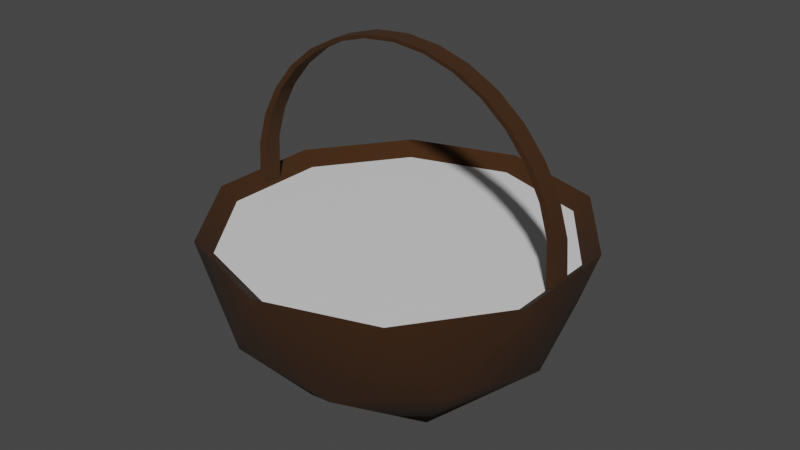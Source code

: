# Source: basket.blend  (saved by Blender 2.82.7; exported with 4.5.12 LTS)
import bpy
from mathutils import Matrix  # noqa: F401  (used for matrix-valued properties, if any)

bpy.ops.wm.read_factory_settings(use_empty=True)
scene = bpy.context.scene
scene.name = 'Scene'

# ---- collections
col_collection = bpy.data.collections.new('Collection'); scene.collection.children.link(col_collection)

# ---- materials (node trees are filled in below, after node groups)
mat_wood = bpy.data.materials.new('Wood')
mat_wood.use_transparent_shadow = False
mat_content = bpy.data.materials.new('Content')
mat_content.use_transparent_shadow = False

# ---- material node trees
mat_wood.use_nodes = True; mat_wood.node_tree.nodes.clear()
_N = mat_wood.node_tree.nodes; _L = mat_wood.node_tree.links
n0 = _N.new('ShaderNodeOutputMaterial'); n0.name = 'Material Output'; n0.location = (300, 300)
n1 = _N.new('ShaderNodeBsdfPrincipled'); n1.name = 'Principled BSDF'; n1.location = (10, 300)
n1.distribution = 'GGX'
n1.subsurface_method = 'BURLEY'
n1.inputs[0].default_value = (0.04203, 0.01356, 0.0, 1.0)
n1.inputs[2].default_value = 1.0
n1.inputs[3].default_value = 1.45
n1.inputs[27].default_value = (0.0, 0.0, 0.0, 1.0)
n1.inputs[28].default_value = 1.0
_L.new(n1.outputs[0], n0.inputs[0])
n0.is_active_output = True
mat_content.use_nodes = True; mat_content.node_tree.nodes.clear()
_N = mat_content.node_tree.nodes; _L = mat_content.node_tree.links
n0 = _N.new('ShaderNodeOutputMaterial'); n0.name = 'Material Output'; n0.location = (300, 300)
n1 = _N.new('ShaderNodeBsdfPrincipled'); n1.name = 'Principled BSDF'; n1.location = (10, 300)
n1.distribution = 'GGX'
n1.subsurface_method = 'BURLEY'
n1.inputs[3].default_value = 1.45
n1.inputs[27].default_value = (0.0, 0.0, 0.0, 1.0)
n1.inputs[28].default_value = 1.0
_L.new(n1.outputs[0], n0.inputs[0])
n0.is_active_output = True

# ---- world
world_world = bpy.data.worlds.new('World'); scene.world = world_world
world_world.use_nodes = True; world_world.node_tree.nodes.clear()
_N = world_world.node_tree.nodes; _L = world_world.node_tree.links
n0 = _N.new('ShaderNodeOutputWorld'); n0.name = 'World Output'; n0.location = (300, 300)
n1 = _N.new('ShaderNodeBackground'); n1.name = 'Background'; n1.location = (10, 300)
n1.inputs[0].default_value = (0.05088, 0.05088, 0.05088, 1.0)
_L.new(n1.outputs[0], n0.inputs[0])
n0.is_active_output = True
world_world.color = (0.05088, 0.05088, 0.05088)
world_world.use_sun_shadow = False
world_world.sun_shadow_jitter_overblur = 0.0

# ---- meshes
me_icosphere = bpy.data.meshes.new('Icosphere')
me_icosphere.from_pydata([(0.0, 0.0, -1.0), (0.7236, -0.5257, -0.4472), (-0.2764, -0.8506, -0.4472), (-0.8944, 0.0, -0.4472), (-0.2764, 0.8506, -0.4472), (0.7236, 0.5257, -0.4472), (-0.1625, -0.5, -0.8507), (0.4253, -0.309, -0.8507), (0.2629, -0.809, -0.5257), (0.8506, 0.0, -0.5257), (0.4253, 0.309, -0.8507), (-0.5257, 0.0, -0.8507), (-0.6882, -0.5, -0.5257), (-0.1625, 0.5, -0.8507), (-0.6882, 0.5, -0.5257), (0.2629, 0.809, -0.5257), (0.9511, -0.309, 0.0), (0.9511, 0.309, 0.0), (0.0, -1.0, 0.0), (0.5878, -0.809, 0.0), (-0.9511, -0.309, 0.0), (-0.5878, -0.809, 0.0), (-0.5878, 0.809, 0.0), (-0.9511, 0.309, 0.0), (0.5878, 0.809, 0.0), (0.0, 1.0, 0.0), (0.8687, 0.2823, -0.07242), (0.5369, 0.739, -0.07242), (-5.158e-10, 0.9135, -0.07242), (-0.5369, 0.739, -0.07242), (-0.8687, 0.2823, -0.07242), (-0.8687, -0.2823, -0.07242), (-0.5369, -0.739, -0.07242), (-5.158e-10, -0.9135, -0.07242), (0.5369, -0.739, -0.07242), (0.8687, -0.2823, -0.07242), (-1.532e-09, -0.05087, 0.9256), (-0.1824, -0.05087, 0.9076), (-0.3578, -0.05087, 0.8544), (-0.5194, -0.05087, 0.768), (-0.661, -0.05087, 0.6517), (-0.7773, -0.05087, 0.5101), (-0.8637, -0.05087, 0.3485), (-0.9169, -0.05087, 0.1731), (-0.9348, -0.05087, -0.07521), (0.5194, 0.05087, 0.768), (0.661, 0.05087, 0.6517), (0.7773, 0.05087, 0.5101), (0.8637, 0.05087, 0.3485), (0.9169, 0.05087, 0.1731), (0.9348, 0.05087, -0.07521), (-0.9348, 0.05087, -0.07521), (-0.9169, 0.05087, 0.1731), (-0.8637, 0.05087, 0.3485), (-0.7773, 0.05087, 0.5101), (-0.661, 0.05087, 0.6517), (-0.5194, 0.05087, 0.768), (-0.3578, 0.05087, 0.8544), (-0.1824, 0.05087, 0.9076), (-1.532e-09, 0.05087, 0.9256), (0.9348, -0.05087, -0.07521), (0.9169, -0.05087, 0.1731), (0.8637, -0.05087, 0.3485), (0.7773, -0.05087, 0.5101), (0.661, -0.05087, 0.6517), (0.5194, -0.05087, 0.768), (0.3577, -0.05087, 0.8544), (0.1824, -0.05087, 0.9076), (0.3577, 0.05087, 0.8544), (0.1824, 0.05087, 0.9076), (-1.784e-08, -0.04833, 0.9068), (-0.1733, -0.04833, 0.8897), (-0.3399, -0.04833, 0.8392), (-0.4935, -0.04833, 0.7571), (-0.6281, -0.04833, 0.6466), (-0.7386, -0.04833, 0.512), (-0.8206, -0.04833, 0.3585), (-0.8712, -0.04833, 0.1918), (-0.8882, -0.04833, -0.137), (0.4935, 0.04833, 0.7571), (0.6281, 0.04833, 0.6466), (0.7386, 0.04833, 0.512), (0.8206, 0.04833, 0.3585), (0.8712, 0.04833, 0.1918), (0.8882, 0.04833, -0.137), (-0.8882, 0.04833, -0.137), (-0.8712, 0.04833, 0.1918), (-0.8206, 0.04833, 0.3585), (-0.7386, 0.04833, 0.512), (-0.6281, 0.04833, 0.6466), (-0.4935, 0.04833, 0.7571), (-0.3399, 0.04833, 0.8392), (-0.1733, 0.04833, 0.8897), (-1.784e-08, 0.04833, 0.9068), (0.8882, -0.04833, -0.137), (0.8712, -0.04833, 0.1918), (0.8206, -0.04833, 0.3585), (0.7386, -0.04833, 0.512), (0.6281, -0.04833, 0.6466), (0.4935, -0.04833, 0.7571), (0.3399, -0.04833, 0.8392), (0.1733, -0.04833, 0.8897), (0.3399, 0.04833, 0.8392), (0.1733, 0.04833, 0.8897)], [], [(0, 7, 6), (1, 7, 9), (0, 6, 11), (0, 11, 13), (0, 13, 10), (1, 9, 16), (2, 8, 18), (3, 12, 20), (4, 14, 22), (5, 15, 24), (1, 16, 19), (2, 18, 21), (3, 20, 23), (4, 22, 25), (5, 24, 17), (24, 15, 25), (15, 4, 25), (22, 14, 23), (14, 3, 23), (20, 12, 21), (12, 2, 21), (18, 8, 19), (8, 1, 19), (16, 9, 17), (9, 5, 17), (10, 15, 5), (10, 13, 15), (13, 4, 15), (13, 14, 4), (13, 11, 14), (11, 3, 14), (11, 12, 3), (11, 6, 12), (6, 2, 12), (9, 10, 5), (9, 7, 10), (7, 0, 10), (6, 8, 2), (6, 7, 8), (7, 1, 8), (23, 20, 31, 30), (26, 27, 28, 29, 30, 31, 32, 33, 34, 35), (21, 18, 33, 32), (16, 17, 26, 35), (17, 24, 27, 26), (18, 19, 34, 33), (19, 16, 35, 34), (20, 21, 32, 31), (25, 22, 29, 28), (22, 23, 30, 29), (24, 25, 28, 27), (63, 47, 48, 62), (41, 54, 55, 40), (64, 46, 47, 63), (42, 53, 54, 41), (65, 45, 46, 64), (43, 52, 53, 42), (66, 68, 45, 65), (44, 51, 52, 43), (37, 58, 59, 36), (67, 69, 68, 66), (38, 57, 58, 37), (36, 59, 69, 67), (61, 49, 50, 60), (39, 56, 57, 38), (62, 48, 49, 61), (40, 55, 56, 39), (97, 96, 82, 81), (75, 74, 89, 88), (98, 97, 81, 80), (76, 75, 88, 87), (99, 98, 80, 79), (77, 76, 87, 86), (100, 99, 79, 102), (78, 77, 86, 85), (71, 70, 93, 92), (101, 100, 102, 103), (72, 71, 92, 91), (70, 101, 103, 93), (95, 94, 84, 83), (73, 72, 91, 90), (96, 95, 83, 82), (74, 73, 90, 89), (56, 55, 89, 90), (44, 43, 77, 78), (57, 56, 90, 91), (69, 59, 93, 103), (58, 57, 91, 92), (68, 69, 103, 102), (59, 58, 92, 93), (45, 68, 102, 79), (61, 60, 94, 95), (46, 45, 79, 80), (62, 61, 95, 96), (47, 46, 80, 81), (63, 62, 96, 97), (48, 47, 81, 82), (37, 36, 70, 71), (64, 63, 97, 98), (49, 48, 82, 83), (51, 44, 78, 85), (38, 37, 71, 72), (65, 64, 98, 99), (50, 49, 83, 84), (39, 38, 72, 73), (66, 65, 99, 100), (52, 51, 85, 86), (40, 39, 73, 74), (67, 66, 100, 101), (53, 52, 86, 87), (41, 40, 74, 75), (36, 67, 101, 70), (54, 53, 87, 88), (42, 41, 75, 76), (55, 54, 88, 89), (60, 50, 84, 94), (43, 42, 76, 77)])
me_icosphere.polygons.foreach_set('use_smooth', [True] * 117)
me_icosphere.polygons.foreach_set('material_index', [0, 0, 0, 0, 0, 0, 0, 0, 0, 0, 0, 0, 0, 0, 0, 0, 0, 0, 0, 0, 0, 0, 0, 0, 0, 0, 0, 0, 0, 0, 0, 0, 0, 0, 0, 0, 0, 0, 0, 0, 0, 1, 0, 0, 0, 0, 0, 0, 0, 0, 0, 0, 0, 0, 0, 0, 0, 0, 0, 0, 0, 0, 0, 0, 0, 0, 0, 0, 0, 0, 0, 0, 0, 0, 0, 0, 0, 0, 0, 0, 0, 0, 0, 0, 0, 0, 0, 0, 0, 0, 0, 0, 0, 0, 0, 0, 0, 0, 0, 0, 0, 0, 0, 0, 0, 0, 0, 0, 0, 0, 0, 0, 0, 0, 0, 0, 0])
_uv = me_icosphere.uv_layers.new(name='UVMap')
_uv.uv.foreach_set('vector', [0.8182, 0.0, 0.7727, 0.07873, 0.8636, 0.07873, 0.7273, 0.1575, 0.6818, 0.07873, 0.6364, 0.1575, 0.09091, 0.0, 0.04545, 0.07873, 0.1364, 0.07873, 0.2727, 0.0, 0.2273, 0.07873, 0.3182, 0.07873, 0.4545, 0.0, 0.4091, 0.07873, 0.5, 0.07873, 0.7273, 0.1575, 0.6364, 0.1575, 0.6818, 0.2362, 0.9091, 0.1575, 0.8182, 0.1575, 0.8636, 0.2362, 0.1818, 0.1575, 0.09091, 0.1575, 0.1364, 0.2362, 0.3636, 0.1575, 0.2727, 0.1575, 0.3182, 0.2362, 0.5455, 0.1575, 0.4545, 0.1575, 0.5, 0.2362, 0.7273, 0.1575, 0.6818, 0.2362, 0.7727, 0.2362, 0.9091, 0.1575, 0.8636, 0.2362, 0.9545, 0.2362, 0.1818, 0.1575, 0.1364, 0.2362, 0.2273, 0.2362, 0.3636, 0.1575, 0.3182, 0.2362, 0.4091, 0.2362, 0.5455, 0.1575, 0.5, 0.2362, 0.5909, 0.2362, 0.5, 0.2362, 0.4545, 0.1575, 0.4091, 0.2362, 0.4545, 0.1575, 0.3636, 0.1575, 0.4091, 0.2362, 0.3182, 0.2362, 0.2727, 0.1575, 0.2273, 0.2362, 0.2727, 0.1575, 0.1818, 0.1575, 0.2273, 0.2362, 0.1364, 0.2362, 0.09091, 0.1575, 0.04545, 0.2362, 0.09091, 0.1575, 0.0, 0.1575, 0.04545, 0.2362, 0.8636, 0.2362, 0.8182, 0.1575, 0.7727, 0.2362, 0.8182, 0.1575, 0.7273, 0.1575, 0.7727, 0.2362, 0.6818, 0.2362, 0.6364, 0.1575, 0.5909, 0.2362, 0.6364, 0.1575, 0.5455, 0.1575, 0.5909, 0.2362, 0.5, 0.07873, 0.4545, 0.1575, 0.5455, 0.1575, 0.5, 0.07873, 0.4091, 0.07873, 0.4545, 0.1575, 0.4091, 0.07873, 0.3636, 0.1575, 0.4545, 0.1575, 0.3182, 0.07873, 0.2727, 0.1575, 0.3636, 0.1575, 0.3182, 0.07873, 0.2273, 0.07873, 0.2727, 0.1575, 0.2273, 0.07873, 0.1818, 0.1575, 0.2727, 0.1575, 0.1364, 0.07873, 0.09091, 0.1575, 0.1818, 0.1575, 0.1364, 0.07873, 0.04545, 0.07873, 0.09091, 0.1575, 0.04545, 0.07873, 0.0, 0.1575, 0.09091, 0.1575, 0.6364, 0.1575, 0.5909, 0.07873, 0.5455, 0.1575, 0.6364, 0.1575, 0.6818, 0.07873, 0.5909, 0.07873, 0.6818, 0.07873, 0.6364, 0.0, 0.5909, 0.07873, 0.8636, 0.07873, 0.8182, 0.1575, 0.9091, 0.1575, 0.8636, 0.07873, 0.7727, 0.07873, 0.8182, 0.1575, 0.7727, 0.07873, 0.7273, 0.1575, 0.8182, 0.1575, 0.2273, 0.2362, 0.1364, 0.2362, 0.1364, 0.2362, 0.2273, 0.2362, 0.5909, 0.2362, 0.5, 0.2362, 0.4091, 0.2362, 0.3182, 0.2362, 0.2273, 0.2362, 0.1364, 0.2362, 0.9545, 0.2362, 0.8636, 0.2362, 0.7727, 0.2362, 0.6818, 0.2362, 0.9545, 0.2362, 0.8636, 0.2362, 0.8636, 0.2362, 0.9545, 0.2362, 0.6818, 0.2362, 0.5909, 0.2362, 0.5909, 0.2362, 0.6818, 0.2362, 0.5909, 0.2362, 0.5, 0.2362, 0.5, 0.2362, 0.5909, 0.2362, 0.8636, 0.2362, 0.7727, 0.2362, 0.7727, 0.2362, 0.8636, 0.2362, 0.7727, 0.2362, 0.6818, 0.2362, 0.6818, 0.2362, 0.7727, 0.2362, 0.1364, 0.2362, 0.04545, 0.2362, 0.04545, 0.2362, 0.1364, 0.2362, 0.4091, 0.2362, 0.3182, 0.2362, 0.3182, 0.2362, 0.4091, 0.2362, 0.3182, 0.2362, 0.2273, 0.2362, 0.2273, 0.2362, 0.3182, 0.2362, 0.5, 0.2362, 0.4091, 0.2362, 0.4091, 0.2362, 0.5, 0.2362, 0.0, 0.0, 0.0, 0.0, 0.0, 0.0, 0.0, 0.0, 0.0, 0.0, 0.0, 0.0, 0.0, 0.0, 0.0, 0.0, 0.0, 0.0, 0.0, 0.0, 0.0, 0.0, 0.0, 0.0, 0.0, 0.0, 0.0, 0.0, 0.0, 0.0, 0.0, 0.0, 0.0, 0.0, 0.0, 0.0, 0.0, 0.0, 0.0, 0.0, 0.0, 0.0, 0.0, 0.0, 0.0, 0.0, 0.0, 0.0, 0.0, 0.0, 0.0, 0.0, 0.0, 0.0, 0.0, 0.0, 0.0, 0.0, 0.0, 0.0, 0.0, 0.0, 0.0, 0.0, 0.0, 0.0, 0.0, 0.0, 0.0, 0.0, 0.0, 0.0, 0.0, 0.0, 0.0, 0.0, 0.0, 0.0, 0.0, 0.0, 0.0, 0.0, 0.0, 0.0, 0.0, 0.0, 0.0, 0.0, 0.0, 0.0, 0.0, 0.0, 0.0, 0.0, 0.0, 0.0, 0.0, 0.0, 0.0, 0.0, 0.0, 0.0, 0.0, 0.0, 0.0, 0.0, 0.0, 0.0, 0.0, 0.0, 0.0, 0.0, 0.0, 0.0, 0.0, 0.0, 0.0, 0.0, 0.0, 0.0, 0.0, 0.0, 0.0, 0.0, 0.0, 0.0, 0.0, 0.0, 0.0, 0.0, 0.0, 0.0, 0.0, 0.0, 0.0, 0.0, 0.0, 0.0, 0.0, 0.0, 0.0, 0.0, 0.0, 0.0, 0.0, 0.0, 0.0, 0.0, 0.0, 0.0, 0.0, 0.0, 0.0, 0.0, 0.0, 0.0, 0.0, 0.0, 0.0, 0.0, 0.0, 0.0, 0.0, 0.0, 0.0, 0.0, 0.0, 0.0, 0.0, 0.0, 0.0, 0.0, 0.0, 0.0, 0.0, 0.0, 0.0, 0.0, 0.0, 0.0, 0.0, 0.0, 0.0, 0.0, 0.0, 0.0, 0.0, 0.0, 0.0, 0.0, 0.0, 0.0, 0.0, 0.0, 0.0, 0.0, 0.0, 0.0, 0.0, 0.0, 0.0, 0.0, 0.0, 0.0, 0.0, 0.0, 0.0, 0.0, 0.0, 0.0, 0.0, 0.0, 0.0, 0.0, 0.0, 0.0, 0.0, 0.0, 0.0, 0.0, 0.0, 0.0, 0.0, 0.0, 0.0, 0.0, 0.0, 0.0, 0.0, 0.0, 0.0, 0.0, 0.0, 0.0, 0.0, 0.0, 0.0, 0.0, 0.0, 0.0, 0.0, 0.0, 0.0, 0.0, 0.0, 0.0, 0.0, 0.0, 0.0, 0.0, 0.0, 0.0, 0.0, 0.0, 0.0, 0.0, 0.0, 0.0, 0.0, 0.0, 0.0, 0.0, 0.0, 0.0, 0.0, 0.0, 0.0, 0.0, 0.0, 0.0, 0.0, 0.0, 0.0, 0.0, 0.0, 0.0, 0.0, 0.0, 0.0, 0.0, 0.0, 0.0, 0.0, 0.0, 0.0, 0.0, 0.0, 0.0, 0.0, 0.0, 0.0, 0.0, 0.0, 0.0, 0.0, 0.0, 0.0, 0.0, 0.0, 0.0, 0.0, 0.0, 0.0, 0.0, 0.0, 0.0, 0.0, 0.0, 0.0, 0.0, 0.0, 0.0, 0.0, 0.0, 0.0, 0.0, 0.0, 0.0, 0.0, 0.0, 0.0, 0.0, 0.0, 0.0, 0.0, 0.0, 0.0, 0.0, 0.0, 0.0, 0.0, 0.0, 0.0, 0.0, 0.0, 0.0, 0.0, 0.0, 0.0, 0.0, 0.0, 0.0, 0.0, 0.0, 0.0, 0.0, 0.0, 0.0, 0.0, 0.0, 0.0, 0.0, 0.0, 0.0, 0.0, 0.0, 0.0, 0.0, 0.0, 0.0, 0.0, 0.0, 0.0, 0.0, 0.0, 0.0, 0.0, 0.0, 0.0, 0.0, 0.0, 0.0, 0.0, 0.0, 0.0, 0.0, 0.0, 0.0, 0.0, 0.0, 0.0, 0.0, 0.0, 0.0, 0.0, 0.0, 0.0, 0.0, 0.0, 0.0, 0.0, 0.0, 0.0, 0.0, 0.0, 0.0, 0.0, 0.0, 0.0, 0.0, 0.0, 0.0, 0.0, 0.0, 0.0, 0.0, 0.0, 0.0, 0.0, 0.0, 0.0, 0.0, 0.0, 0.0, 0.0, 0.0, 0.0, 0.0, 0.0, 0.0, 0.0, 0.0, 0.0, 0.0, 0.0, 0.0, 0.0, 0.0, 0.0, 0.0, 0.0, 0.0, 0.0, 0.0, 0.0, 0.0, 0.0, 0.0, 0.0, 0.0, 0.0, 0.0, 0.0, 0.0, 0.0, 0.0, 0.0, 0.0, 0.0, 0.0, 0.0, 0.0, 0.0, 0.0, 0.0, 0.0, 0.0, 0.0, 0.0, 0.0, 0.0, 0.0, 0.0, 0.0, 0.0, 0.0, 0.0, 0.0, 0.0, 0.0, 0.0, 0.0, 0.0, 0.0, 0.0, 0.0, 0.0, 0.0, 0.0, 0.0, 0.0, 0.0, 0.0, 0.0, 0.0, 0.0, 0.0, 0.0, 0.0, 0.0, 0.0, 0.0, 0.0, 0.0, 0.0, 0.0, 0.0, 0.0, 0.0, 0.0, 0.0, 0.0, 0.0, 0.0, 0.0, 0.0, 0.0, 0.0, 0.0, 0.0, 0.0, 0.0, 0.0, 0.0, 0.0, 0.0, 0.0, 0.0, 0.0, 0.0, 0.0, 0.0, 0.0, 0.0, 0.0, 0.0, 0.0, 0.0])
me_icosphere.materials.append(mat_wood)
me_icosphere.materials.append(mat_content)
me_icosphere.use_remesh_fix_poles = True
me_icosphere.use_remesh_preserve_attributes = False
me_icosphere.use_mirror_vertex_groups = False
me_icosphere.update()

# ---- objects
ob_basket = bpy.data.objects.new('Basket', me_icosphere)

# ---- transforms, parenting, visibility, modifiers, constraints
ob_basket.location = (0.0, 0.0, 0.0)
ob_basket.lineart.crease_threshold = 0.0
_m = ob_basket.modifiers.new('EdgeSplit', 'EDGE_SPLIT')
_m.split_angle = 0.4782

# ---- collection membership
col_collection.objects.link(ob_basket)

# ---- scene / render settings (as saved in the file)
scene.frame_start = 1; scene.frame_end = 250; scene.frame_set(1)
scene.render.engine = 'BLENDER_EEVEE_NEXT'
scene.cycles.use_denoising = False
scene.cycles.samples = 128
scene.cycles.sampling_pattern = 'TABULATED_SOBOL'
scene.cycles.use_adaptive_sampling = False
scene.cycles.use_light_tree = False
scene.view_settings.view_transform = 'Filmic'
bpy.context.view_layer.update()

# ---- added for rendering (the .blend has no active camera and no usable light): camera, sun
cam_auto = bpy.data.cameras.new('AutoCamera')
cam_auto.lens = 50.0
cam_auto.sensor_width = 36.0
cam_auto.clip_end = 1000.0
ob_auto_camera = bpy.data.objects.new('AutoCamera', cam_auto)
scene.collection.objects.link(ob_auto_camera)
ob_auto_camera.location = (3.11373, -3.73648, 2.45376)
ob_auto_camera.rotation_euler = (1.09748, -7.21219e-08, 0.694738)
scene.camera = ob_auto_camera
light_auto_sun = bpy.data.lights.new('AutoSun', 'SUN')
light_auto_sun.energy = 3.0
light_auto_sun.angle = 0.0523599
ob_auto_sun = bpy.data.objects.new('AutoSun', light_auto_sun)
scene.collection.objects.link(ob_auto_sun)
ob_auto_sun.rotation_euler = (0.872665, 0.174533, 0.523599)
bpy.context.view_layer.update()
